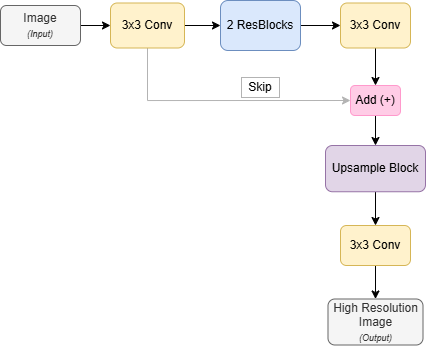

The diagram above was exported from draw.io. Its source (the exported page's mxGraphModel, read from the mxfile embedded in the PNG):
<mxGraphModel dx="865" dy="542" grid="1" gridSize="10" guides="1" tooltips="1" connect="1" arrows="1" fold="1" page="1" pageScale="1" pageWidth="1169" pageHeight="827" math="0" shadow="0">
  <root>
    <mxCell id="0" />
    <mxCell id="1" parent="0" />
    <mxCell id="2" edge="1" parent="1" source="3" style="edgeStyle=orthogonalEdgeStyle;rounded=0;orthogonalLoop=1;jettySize=auto;html=1;exitX=1;exitY=0.5;exitDx=0;exitDy=0;entryX=0;entryY=0.5;entryDx=0;entryDy=0;" target="6">
      <mxGeometry relative="1" as="geometry" />
    </mxCell>
    <mxCell id="3" parent="1" style="rounded=1;whiteSpace=wrap;html=1;fillColor=#f5f5f5;strokeColor=#666666;fontColor=#333333;" value="Image&lt;div&gt;&lt;font style=&quot;font-size: 9px;&quot;&gt;&lt;i&gt;(Input)&lt;/i&gt;&lt;/font&gt;&lt;/div&gt;" vertex="1">
      <mxGeometry height="40" width="80" x="270" y="120" as="geometry" />
    </mxCell>
    <mxCell id="4" edge="1" parent="1" source="6" style="edgeStyle=orthogonalEdgeStyle;rounded=0;orthogonalLoop=1;jettySize=auto;html=1;exitX=1;exitY=0.5;exitDx=0;exitDy=0;entryX=0;entryY=0.5;entryDx=0;entryDy=0;" target="13">
      <mxGeometry relative="1" as="geometry">
        <mxPoint x="498" y="140" as="targetPoint" />
      </mxGeometry>
    </mxCell>
    <mxCell id="5" edge="1" parent="1" source="6" style="edgeStyle=orthogonalEdgeStyle;rounded=0;orthogonalLoop=1;jettySize=auto;html=1;exitX=0.5;exitY=1;exitDx=0;exitDy=0;entryX=0;entryY=0.5;entryDx=0;entryDy=0;strokeColor=#B3B3B3;" target="18">
      <mxGeometry relative="1" as="geometry" />
    </mxCell>
    <mxCell id="6" parent="1" style="rounded=1;whiteSpace=wrap;html=1;fillColor=#fff2cc;strokeColor=#d6b656;" value="3x3 Conv" vertex="1">
      <mxGeometry height="45" width="74" x="380" y="117.5" as="geometry" />
    </mxCell>
    <mxCell id="7" edge="1" parent="1" source="8" style="edgeStyle=orthogonalEdgeStyle;rounded=0;orthogonalLoop=1;jettySize=auto;html=1;exitX=0.5;exitY=1;exitDx=0;exitDy=0;entryX=0.5;entryY=0;entryDx=0;entryDy=0;" target="11">
      <mxGeometry relative="1" as="geometry" />
    </mxCell>
    <mxCell id="8" parent="1" style="rounded=1;whiteSpace=wrap;html=1;fillColor=#e1d5e7;strokeColor=#9673a6;" value="Upsample Block" vertex="1">
      <mxGeometry height="46.25" width="100" x="595" y="260" as="geometry" />
    </mxCell>
    <mxCell id="9" parent="1" style="rounded=1;whiteSpace=wrap;html=1;fillColor=#f5f5f5;strokeColor=#666666;fontColor=#333333;" value="High Resolution Image&lt;div&gt;&lt;font style=&quot;font-size: 9px;&quot;&gt;&lt;i&gt;(Output)&lt;/i&gt;&lt;/font&gt;&lt;/div&gt;" vertex="1">
      <mxGeometry height="46" width="95" x="597.5" y="413.5" as="geometry" />
    </mxCell>
    <mxCell id="10" edge="1" parent="1" source="11" style="edgeStyle=orthogonalEdgeStyle;rounded=0;orthogonalLoop=1;jettySize=auto;html=1;exitX=0.5;exitY=1;exitDx=0;exitDy=0;entryX=0.5;entryY=0;entryDx=0;entryDy=0;" target="9">
      <mxGeometry relative="1" as="geometry" />
    </mxCell>
    <mxCell id="11" parent="1" style="rounded=1;whiteSpace=wrap;html=1;fillColor=#fff2cc;strokeColor=#d6b656;" value="3x3 Conv" vertex="1">
      <mxGeometry height="40" width="70" x="610" y="340" as="geometry" />
    </mxCell>
    <mxCell id="12" edge="1" parent="1" source="13" style="edgeStyle=orthogonalEdgeStyle;rounded=0;orthogonalLoop=1;jettySize=auto;html=1;exitX=1;exitY=0.5;exitDx=0;exitDy=0;entryX=0;entryY=0.5;entryDx=0;entryDy=0;" target="15">
      <mxGeometry relative="1" as="geometry" />
    </mxCell>
    <mxCell id="13" parent="1" style="rounded=1;whiteSpace=wrap;html=1;fillColor=#dae8fc;strokeColor=#6c8ebf;" value="2 ResBlocks" vertex="1">
      <mxGeometry height="50" width="80" x="490" y="115" as="geometry" />
    </mxCell>
    <mxCell id="14" edge="1" parent="1" source="15" style="edgeStyle=orthogonalEdgeStyle;rounded=0;orthogonalLoop=1;jettySize=auto;html=1;exitX=0.5;exitY=1;exitDx=0;exitDy=0;entryX=0.5;entryY=0;entryDx=0;entryDy=0;" target="18">
      <mxGeometry relative="1" as="geometry" />
    </mxCell>
    <mxCell id="15" parent="1" style="rounded=1;whiteSpace=wrap;html=1;fillColor=#fff2cc;strokeColor=#d6b656;" value="3x3 Conv" vertex="1">
      <mxGeometry height="45" width="70" x="610" y="117.5" as="geometry" />
    </mxCell>
    <mxCell id="16" parent="1" style="rounded=0;whiteSpace=wrap;html=1;fillColor=#FFFFFF;strokeColor=#B3B3B3;" value="Skip" vertex="1">
      <mxGeometry height="20" width="38" x="511" y="192" as="geometry" />
    </mxCell>
    <mxCell id="17" edge="1" parent="1" source="18" style="edgeStyle=orthogonalEdgeStyle;rounded=0;orthogonalLoop=1;jettySize=auto;html=1;exitX=0.5;exitY=1;exitDx=0;exitDy=0;entryX=0.5;entryY=0;entryDx=0;entryDy=0;" target="8">
      <mxGeometry relative="1" as="geometry" />
    </mxCell>
    <mxCell id="18" parent="1" style="rounded=1;whiteSpace=wrap;html=1;fillColor=#FFCCE6;strokeColor=#FF99CC;" value="Add (+)" vertex="1">
      <mxGeometry height="30" width="50" x="620" y="200" as="geometry" />
    </mxCell>
  </root>
</mxGraphModel>